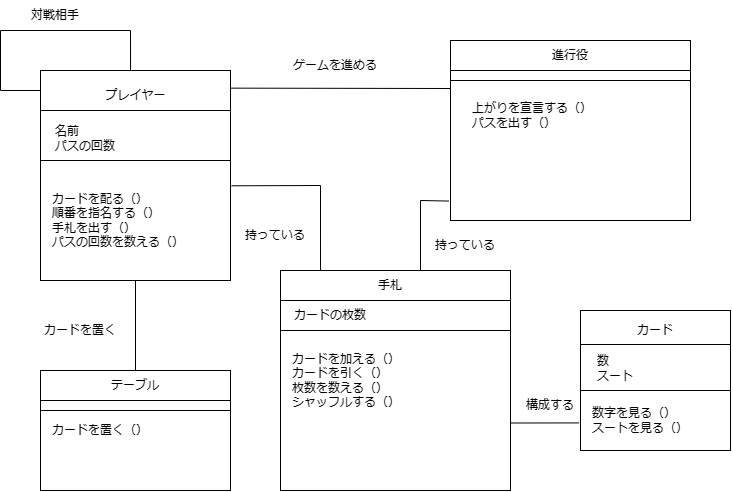

The diagram above was exported from draw.io. Its source (the exported page's mxGraphModel, read from the mxfile embedded in the PNG):
<mxGraphModel dx="1035" dy="522" grid="1" gridSize="10" guides="1" tooltips="1" connect="1" arrows="1" fold="1" page="1" pageScale="1" pageWidth="827" pageHeight="1169" math="0" shadow="0">
  <root>
    <mxCell id="0" />
    <mxCell id="1" parent="0" />
    <mxCell id="-FR-FvOP9RfR179ofzON-1" value="" style="rounded=0;whiteSpace=wrap;html=1;" vertex="1" parent="1">
      <mxGeometry x="80" y="310" width="190" height="210" as="geometry" />
    </mxCell>
    <mxCell id="-FR-FvOP9RfR179ofzON-2" value="" style="endArrow=none;html=1;rounded=0;exitX=0;exitY=0.25;exitDx=0;exitDy=0;entryX=1;entryY=0.25;entryDx=0;entryDy=0;" edge="1" parent="1">
      <mxGeometry width="50" height="50" relative="1" as="geometry">
        <mxPoint x="80" y="350" as="sourcePoint" />
        <mxPoint x="270" y="350" as="targetPoint" />
      </mxGeometry>
    </mxCell>
    <mxCell id="-FR-FvOP9RfR179ofzON-3" value="" style="endArrow=none;html=1;rounded=0;exitX=0;exitY=0.25;exitDx=0;exitDy=0;entryX=1;entryY=0.25;entryDx=0;entryDy=0;" edge="1" parent="1">
      <mxGeometry width="50" height="50" relative="1" as="geometry">
        <mxPoint x="80" y="400" as="sourcePoint" />
        <mxPoint x="270" y="400" as="targetPoint" />
      </mxGeometry>
    </mxCell>
    <mxCell id="-FR-FvOP9RfR179ofzON-5" value="" style="endArrow=none;html=1;rounded=0;" edge="1" parent="1">
      <mxGeometry width="50" height="50" relative="1" as="geometry">
        <mxPoint x="40" y="330" as="sourcePoint" />
        <mxPoint x="170" y="270" as="targetPoint" />
        <Array as="points">
          <mxPoint x="40" y="270" />
        </Array>
      </mxGeometry>
    </mxCell>
    <mxCell id="-FR-FvOP9RfR179ofzON-6" value="" style="endArrow=none;html=1;rounded=0;" edge="1" parent="1">
      <mxGeometry width="50" height="50" relative="1" as="geometry">
        <mxPoint x="40" y="330" as="sourcePoint" />
        <mxPoint x="80" y="330" as="targetPoint" />
      </mxGeometry>
    </mxCell>
    <mxCell id="-FR-FvOP9RfR179ofzON-7" value="" style="endArrow=none;html=1;rounded=0;exitX=0.474;exitY=0;exitDx=0;exitDy=0;exitPerimeter=0;" edge="1" parent="1" source="-FR-FvOP9RfR179ofzON-1">
      <mxGeometry width="50" height="50" relative="1" as="geometry">
        <mxPoint x="90" y="450" as="sourcePoint" />
        <mxPoint x="170" y="270" as="targetPoint" />
      </mxGeometry>
    </mxCell>
    <mxCell id="-FR-FvOP9RfR179ofzON-8" value="" style="rounded=0;whiteSpace=wrap;html=1;" vertex="1" parent="1">
      <mxGeometry x="490" y="280" width="240" height="180" as="geometry" />
    </mxCell>
    <mxCell id="-FR-FvOP9RfR179ofzON-9" value="" style="rounded=0;whiteSpace=wrap;html=1;" vertex="1" parent="1">
      <mxGeometry x="80" y="610" width="190" height="120" as="geometry" />
    </mxCell>
    <mxCell id="-FR-FvOP9RfR179ofzON-10" value="" style="rounded=0;whiteSpace=wrap;html=1;" vertex="1" parent="1">
      <mxGeometry x="320" y="510" width="230" height="220" as="geometry" />
    </mxCell>
    <mxCell id="-FR-FvOP9RfR179ofzON-11" value="" style="rounded=0;whiteSpace=wrap;html=1;" vertex="1" parent="1">
      <mxGeometry x="620" y="550" width="150" height="140" as="geometry" />
    </mxCell>
    <mxCell id="-FR-FvOP9RfR179ofzON-12" value="" style="endArrow=none;html=1;rounded=0;" edge="1" parent="1">
      <mxGeometry width="50" height="50" relative="1" as="geometry">
        <mxPoint x="490" y="310" as="sourcePoint" />
        <mxPoint x="730" y="310" as="targetPoint" />
      </mxGeometry>
    </mxCell>
    <mxCell id="-FR-FvOP9RfR179ofzON-13" value="" style="endArrow=none;html=1;rounded=0;" edge="1" parent="1">
      <mxGeometry width="50" height="50" relative="1" as="geometry">
        <mxPoint x="490" y="320" as="sourcePoint" />
        <mxPoint x="730" y="320" as="targetPoint" />
      </mxGeometry>
    </mxCell>
    <mxCell id="-FR-FvOP9RfR179ofzON-14" value="" style="endArrow=none;html=1;rounded=0;entryX=1;entryY=0.388;entryDx=0;entryDy=0;entryPerimeter=0;" edge="1" parent="1">
      <mxGeometry width="50" height="50" relative="1" as="geometry">
        <mxPoint x="80" y="640" as="sourcePoint" />
        <mxPoint x="270" y="640" as="targetPoint" />
      </mxGeometry>
    </mxCell>
    <mxCell id="-FR-FvOP9RfR179ofzON-15" value="" style="endArrow=none;html=1;rounded=0;entryX=1;entryY=0.388;entryDx=0;entryDy=0;entryPerimeter=0;" edge="1" parent="1">
      <mxGeometry width="50" height="50" relative="1" as="geometry">
        <mxPoint x="80" y="650" as="sourcePoint" />
        <mxPoint x="270" y="650" as="targetPoint" />
      </mxGeometry>
    </mxCell>
    <mxCell id="-FR-FvOP9RfR179ofzON-16" value="" style="endArrow=none;html=1;rounded=0;" edge="1" parent="1">
      <mxGeometry width="50" height="50" relative="1" as="geometry">
        <mxPoint x="620" y="584" as="sourcePoint" />
        <mxPoint x="770" y="584" as="targetPoint" />
      </mxGeometry>
    </mxCell>
    <mxCell id="-FR-FvOP9RfR179ofzON-17" value="" style="endArrow=none;html=1;rounded=0;" edge="1" parent="1">
      <mxGeometry width="50" height="50" relative="1" as="geometry">
        <mxPoint x="620" y="630" as="sourcePoint" />
        <mxPoint x="770" y="630" as="targetPoint" />
      </mxGeometry>
    </mxCell>
    <mxCell id="-FR-FvOP9RfR179ofzON-18" value="" style="endArrow=none;html=1;rounded=0;" edge="1" parent="1">
      <mxGeometry width="50" height="50" relative="1" as="geometry">
        <mxPoint x="320" y="540" as="sourcePoint" />
        <mxPoint x="550" y="540" as="targetPoint" />
      </mxGeometry>
    </mxCell>
    <mxCell id="-FR-FvOP9RfR179ofzON-19" value="" style="endArrow=none;html=1;rounded=0;" edge="1" parent="1">
      <mxGeometry width="50" height="50" relative="1" as="geometry">
        <mxPoint x="320" y="570" as="sourcePoint" />
        <mxPoint x="550" y="570" as="targetPoint" />
      </mxGeometry>
    </mxCell>
    <mxCell id="-FR-FvOP9RfR179ofzON-20" value="手札" style="text;html=1;strokeColor=none;fillColor=none;align=center;verticalAlign=middle;whiteSpace=wrap;rounded=0;" vertex="1" parent="1">
      <mxGeometry x="400" y="510" width="60" height="30" as="geometry" />
    </mxCell>
    <mxCell id="-FR-FvOP9RfR179ofzON-21" value="カードの枚数" style="text;html=1;strokeColor=none;fillColor=none;align=center;verticalAlign=middle;whiteSpace=wrap;rounded=0;" vertex="1" parent="1">
      <mxGeometry x="320" y="540" width="100" height="30" as="geometry" />
    </mxCell>
    <mxCell id="-FR-FvOP9RfR179ofzON-22" value="テーブル" style="text;html=1;strokeColor=none;fillColor=none;align=center;verticalAlign=middle;whiteSpace=wrap;rounded=0;" vertex="1" parent="1">
      <mxGeometry x="125" y="610" width="100" height="30" as="geometry" />
    </mxCell>
    <mxCell id="-FR-FvOP9RfR179ofzON-23" value="カード" style="text;html=1;strokeColor=none;fillColor=none;align=center;verticalAlign=middle;whiteSpace=wrap;rounded=0;" vertex="1" parent="1">
      <mxGeometry x="665" y="555" width="60" height="30" as="geometry" />
    </mxCell>
    <mxCell id="-FR-FvOP9RfR179ofzON-24" value="プレイヤー" style="text;html=1;strokeColor=none;fillColor=none;align=center;verticalAlign=middle;whiteSpace=wrap;rounded=0;" vertex="1" parent="1">
      <mxGeometry x="127.5" y="320" width="95" height="30" as="geometry" />
    </mxCell>
    <mxCell id="-FR-FvOP9RfR179ofzON-25" value="進行役" style="text;html=1;strokeColor=none;fillColor=none;align=center;verticalAlign=middle;whiteSpace=wrap;rounded=0;" vertex="1" parent="1">
      <mxGeometry x="565" y="280" width="90" height="30" as="geometry" />
    </mxCell>
    <mxCell id="-FR-FvOP9RfR179ofzON-26" value="&lt;div style=&quot;text-align: left;&quot;&gt;&lt;span style=&quot;background-color: initial;&quot;&gt;名前&lt;/span&gt;&lt;/div&gt;&lt;div style=&quot;text-align: left;&quot;&gt;&lt;span style=&quot;background-color: initial;&quot;&gt;パスの回数&lt;/span&gt;&lt;/div&gt;" style="text;html=1;strokeColor=none;fillColor=none;align=center;verticalAlign=middle;whiteSpace=wrap;rounded=0;" vertex="1" parent="1">
      <mxGeometry x="80" y="355" width="90" height="45" as="geometry" />
    </mxCell>
    <mxCell id="-FR-FvOP9RfR179ofzON-27" value="上がりを宣言する（）&lt;br&gt;パスを出す（）" style="text;html=1;strokeColor=none;fillColor=none;align=left;verticalAlign=middle;whiteSpace=wrap;rounded=0;" vertex="1" parent="1">
      <mxGeometry x="510" y="320" width="175" height="70" as="geometry" />
    </mxCell>
    <mxCell id="-FR-FvOP9RfR179ofzON-28" value="&lt;div style=&quot;text-align: left;&quot;&gt;&lt;span style=&quot;background-color: initial;&quot;&gt;数&lt;/span&gt;&lt;/div&gt;スート" style="text;html=1;strokeColor=none;fillColor=none;align=center;verticalAlign=middle;whiteSpace=wrap;rounded=0;" vertex="1" parent="1">
      <mxGeometry x="620" y="585" width="70" height="45" as="geometry" />
    </mxCell>
    <mxCell id="-FR-FvOP9RfR179ofzON-29" value="数字を見る（）&lt;br&gt;スートを見る（）" style="text;html=1;strokeColor=none;fillColor=none;align=left;verticalAlign=middle;whiteSpace=wrap;rounded=0;" vertex="1" parent="1">
      <mxGeometry x="630" y="630" width="100" height="60" as="geometry" />
    </mxCell>
    <mxCell id="-FR-FvOP9RfR179ofzON-30" value="&lt;div style=&quot;&quot;&gt;&lt;span style=&quot;background-color: initial;&quot;&gt;カードを置く（）&lt;/span&gt;&lt;/div&gt;" style="text;html=1;strokeColor=none;fillColor=none;align=left;verticalAlign=middle;whiteSpace=wrap;rounded=0;" vertex="1" parent="1">
      <mxGeometry x="90" y="655" width="170" height="30" as="geometry" />
    </mxCell>
    <mxCell id="-FR-FvOP9RfR179ofzON-32" value="カードを加える（）&lt;br&gt;カードを引く（）&lt;br&gt;枚数を数える（）&lt;br&gt;&lt;div style=&quot;&quot;&gt;&lt;span style=&quot;background-color: initial;&quot;&gt;シャッフルする（）&lt;/span&gt;&lt;/div&gt;" style="text;html=1;strokeColor=none;fillColor=none;align=left;verticalAlign=middle;whiteSpace=wrap;rounded=0;" vertex="1" parent="1">
      <mxGeometry x="330" y="577.5" width="200" height="85" as="geometry" />
    </mxCell>
    <mxCell id="-FR-FvOP9RfR179ofzON-33" value="カードを配る（）&lt;br&gt;順番を指名する（）&lt;br&gt;手札を出す（）&lt;br&gt;&lt;div style=&quot;&quot;&gt;&lt;span style=&quot;background-color: initial;&quot;&gt;パスの回数を数える（）&lt;/span&gt;&lt;/div&gt;" style="text;html=1;strokeColor=none;fillColor=none;align=left;verticalAlign=middle;whiteSpace=wrap;rounded=0;" vertex="1" parent="1">
      <mxGeometry x="90" y="410" width="170" height="100" as="geometry" />
    </mxCell>
    <mxCell id="-FR-FvOP9RfR179ofzON-34" value="" style="endArrow=none;html=1;rounded=0;exitX=0.997;exitY=0.084;exitDx=0;exitDy=0;exitPerimeter=0;" edge="1" parent="1" source="-FR-FvOP9RfR179ofzON-1">
      <mxGeometry width="50" height="50" relative="1" as="geometry">
        <mxPoint x="310" y="340" as="sourcePoint" />
        <mxPoint x="490" y="328" as="targetPoint" />
      </mxGeometry>
    </mxCell>
    <mxCell id="-FR-FvOP9RfR179ofzON-35" value="" style="endArrow=none;html=1;rounded=0;entryX=0.5;entryY=1;entryDx=0;entryDy=0;exitX=0.5;exitY=0;exitDx=0;exitDy=0;" edge="1" parent="1" source="-FR-FvOP9RfR179ofzON-22" target="-FR-FvOP9RfR179ofzON-1">
      <mxGeometry width="50" height="50" relative="1" as="geometry">
        <mxPoint x="130" y="585" as="sourcePoint" />
        <mxPoint x="180" y="535" as="targetPoint" />
      </mxGeometry>
    </mxCell>
    <mxCell id="-FR-FvOP9RfR179ofzON-36" value="" style="endArrow=none;html=1;rounded=0;exitX=1.006;exitY=0.549;exitDx=0;exitDy=0;exitPerimeter=0;entryX=0.174;entryY=0;entryDx=0;entryDy=0;entryPerimeter=0;" edge="1" parent="1" source="-FR-FvOP9RfR179ofzON-1" target="-FR-FvOP9RfR179ofzON-10">
      <mxGeometry width="50" height="50" relative="1" as="geometry">
        <mxPoint x="310" y="440" as="sourcePoint" />
        <mxPoint x="420" y="420" as="targetPoint" />
        <Array as="points">
          <mxPoint x="360" y="425" />
        </Array>
      </mxGeometry>
    </mxCell>
    <mxCell id="-FR-FvOP9RfR179ofzON-37" value="" style="endArrow=none;html=1;rounded=0;entryX=-0.007;entryY=0.892;entryDx=0;entryDy=0;entryPerimeter=0;exitX=1;exitY=0;exitDx=0;exitDy=0;" edge="1" parent="1" source="-FR-FvOP9RfR179ofzON-20" target="-FR-FvOP9RfR179ofzON-8">
      <mxGeometry width="50" height="50" relative="1" as="geometry">
        <mxPoint x="460" y="500" as="sourcePoint" />
        <mxPoint x="450" y="390" as="targetPoint" />
        <Array as="points">
          <mxPoint x="460" y="440" />
        </Array>
      </mxGeometry>
    </mxCell>
    <mxCell id="-FR-FvOP9RfR179ofzON-38" value="" style="endArrow=none;html=1;rounded=0;entryX=-0.01;entryY=0.803;entryDx=0;entryDy=0;entryPerimeter=0;" edge="1" parent="1" target="-FR-FvOP9RfR179ofzON-11">
      <mxGeometry width="50" height="50" relative="1" as="geometry">
        <mxPoint x="550" y="662.5" as="sourcePoint" />
        <mxPoint x="595" y="662.5" as="targetPoint" />
      </mxGeometry>
    </mxCell>
    <mxCell id="-FR-FvOP9RfR179ofzON-39" value="ゲームを進める" style="text;html=1;strokeColor=none;fillColor=none;align=center;verticalAlign=middle;whiteSpace=wrap;rounded=0;" vertex="1" parent="1">
      <mxGeometry x="310" y="290" width="130" height="30" as="geometry" />
    </mxCell>
    <mxCell id="-FR-FvOP9RfR179ofzON-40" value="持っている" style="text;html=1;strokeColor=none;fillColor=none;align=center;verticalAlign=middle;whiteSpace=wrap;rounded=0;" vertex="1" parent="1">
      <mxGeometry x="280" y="460" width="70" height="30" as="geometry" />
    </mxCell>
    <mxCell id="-FR-FvOP9RfR179ofzON-41" value="持っている" style="text;html=1;strokeColor=none;fillColor=none;align=center;verticalAlign=middle;whiteSpace=wrap;rounded=0;" vertex="1" parent="1">
      <mxGeometry x="470" y="470" width="70" height="30" as="geometry" />
    </mxCell>
    <mxCell id="-FR-FvOP9RfR179ofzON-42" value="カードを置く" style="text;html=1;strokeColor=none;fillColor=none;align=center;verticalAlign=middle;whiteSpace=wrap;rounded=0;" vertex="1" parent="1">
      <mxGeometry x="80" y="555" width="80" height="30" as="geometry" />
    </mxCell>
    <mxCell id="-FR-FvOP9RfR179ofzON-43" value="構成する" style="text;html=1;strokeColor=none;fillColor=none;align=center;verticalAlign=middle;whiteSpace=wrap;rounded=0;" vertex="1" parent="1">
      <mxGeometry x="560" y="630" width="60" height="30" as="geometry" />
    </mxCell>
    <mxCell id="-FR-FvOP9RfR179ofzON-44" value="対戦相手" style="text;html=1;strokeColor=none;fillColor=none;align=center;verticalAlign=middle;whiteSpace=wrap;rounded=0;" vertex="1" parent="1">
      <mxGeometry x="50" y="240" width="90" height="30" as="geometry" />
    </mxCell>
  </root>
</mxGraphModel>